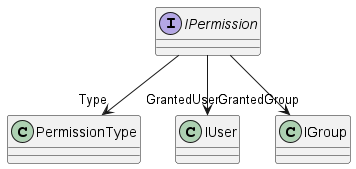

The diagram above was rendered by PlantUML. Its source (embedded in the PNG):
@startuml
interface IPermission {
}
IPermission --> "Type" PermissionType
IPermission --> "GrantedUser" IUser
IPermission --> "GrantedGroup" IGroup
@enduml